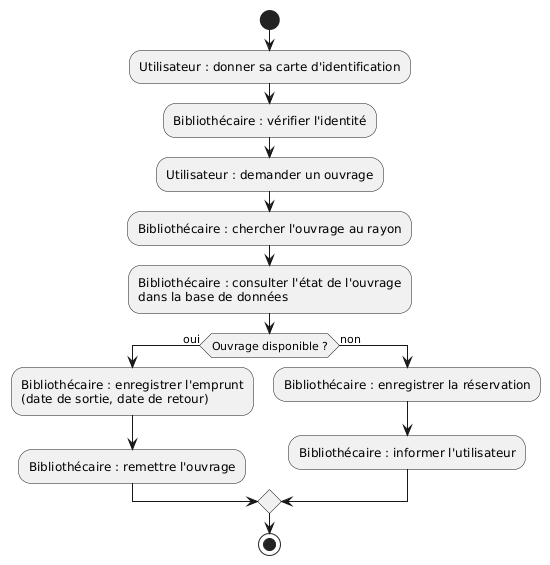

The diagram above was rendered by PlantUML. Its source (embedded in the PNG):
@startuml
start

:Utilisateur : donner sa carte d'identification;
:Bibliothécaire : vérifier l'identité;
:Utilisateur : demander un ouvrage;
:Bibliothécaire : chercher l'ouvrage au rayon;
:Bibliothécaire : consulter l'état de l'ouvrage\ndans la base de données;

if (Ouvrage disponible ?) then (oui)
  :Bibliothécaire : enregistrer l'emprunt\n(date de sortie, date de retour);
  :Bibliothécaire : remettre l'ouvrage;
else (non)
  :Bibliothécaire : enregistrer la réservation;
  :Bibliothécaire : informer l'utilisateur;
endif

stop
@enduml